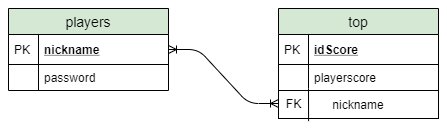

The diagram above was exported from draw.io. Its source (the exported page's mxGraphModel, read from the mxfile embedded in the PNG):
<mxGraphModel dx="1038" dy="531" grid="1" gridSize="10" guides="1" tooltips="1" connect="1" arrows="1" fold="1" page="1" pageScale="1" pageWidth="827" pageHeight="1169" math="0" shadow="0">
  <root>
    <mxCell id="0" />
    <mxCell id="1" parent="0" />
    <mxCell id="2m_0L-dEsiK4rbDoM7V6-2" value="players" style="swimlane;fontStyle=0;childLayout=stackLayout;horizontal=1;startSize=26;horizontalStack=0;resizeParent=1;resizeParentMax=0;resizeLast=0;collapsible=1;marginBottom=0;align=center;fontSize=14;fillColor=#d5e8d4;strokeColor=#000000;" parent="1" vertex="1">
      <mxGeometry x="50" y="480" width="160" height="82" as="geometry">
        <mxRectangle x="40" y="480" width="70" height="26" as="alternateBounds" />
      </mxGeometry>
    </mxCell>
    <mxCell id="2m_0L-dEsiK4rbDoM7V6-3" value="nickname" style="shape=partialRectangle;top=0;left=0;right=0;bottom=1;align=left;verticalAlign=middle;fillColor=none;spacingLeft=34;spacingRight=4;overflow=hidden;rotatable=0;points=[[0,0.5],[1,0.5]];portConstraint=eastwest;dropTarget=0;fontStyle=5;fontSize=12;" parent="2m_0L-dEsiK4rbDoM7V6-2" vertex="1">
      <mxGeometry y="26" width="160" height="30" as="geometry" />
    </mxCell>
    <mxCell id="2m_0L-dEsiK4rbDoM7V6-4" value="PK" style="shape=partialRectangle;top=0;left=0;bottom=0;fillColor=none;align=left;verticalAlign=middle;spacingLeft=4;spacingRight=4;overflow=hidden;rotatable=0;points=[];portConstraint=eastwest;part=1;fontSize=12;" parent="2m_0L-dEsiK4rbDoM7V6-3" connectable="0" vertex="1">
      <mxGeometry width="30" height="30" as="geometry" />
    </mxCell>
    <mxCell id="2m_0L-dEsiK4rbDoM7V6-5" value="password" style="shape=partialRectangle;top=0;left=0;right=0;bottom=0;align=left;verticalAlign=top;fillColor=none;spacingLeft=34;spacingRight=4;overflow=hidden;rotatable=0;points=[[0,0.5],[1,0.5]];portConstraint=eastwest;dropTarget=0;fontSize=12;" parent="2m_0L-dEsiK4rbDoM7V6-2" vertex="1">
      <mxGeometry y="56" width="160" height="26" as="geometry" />
    </mxCell>
    <mxCell id="2m_0L-dEsiK4rbDoM7V6-6" value="" style="shape=partialRectangle;top=0;left=0;bottom=0;fillColor=none;align=left;verticalAlign=top;spacingLeft=4;spacingRight=4;overflow=hidden;rotatable=0;points=[];portConstraint=eastwest;part=1;fontSize=12;" parent="2m_0L-dEsiK4rbDoM7V6-5" connectable="0" vertex="1">
      <mxGeometry width="30" height="26" as="geometry" />
    </mxCell>
    <mxCell id="2m_0L-dEsiK4rbDoM7V6-24" value="top" style="swimlane;fontStyle=0;childLayout=stackLayout;horizontal=1;startSize=26;horizontalStack=0;resizeParent=1;resizeParentMax=0;resizeLast=0;collapsible=1;marginBottom=0;align=center;fontSize=14;fillColor=#d5e8d4;strokeColor=#000000;" parent="1" vertex="1">
      <mxGeometry x="320" y="480" width="160" height="82" as="geometry" />
    </mxCell>
    <mxCell id="2m_0L-dEsiK4rbDoM7V6-25" value="idScore" style="shape=partialRectangle;top=0;left=0;right=0;bottom=1;align=left;verticalAlign=middle;fillColor=none;spacingLeft=34;spacingRight=4;overflow=hidden;rotatable=0;points=[[0,0.5],[1,0.5]];portConstraint=eastwest;dropTarget=0;fontStyle=5;fontSize=12;" parent="2m_0L-dEsiK4rbDoM7V6-24" vertex="1">
      <mxGeometry y="26" width="160" height="30" as="geometry" />
    </mxCell>
    <mxCell id="2m_0L-dEsiK4rbDoM7V6-26" value="PK" style="shape=partialRectangle;top=0;left=0;bottom=0;fillColor=none;align=left;verticalAlign=middle;spacingLeft=4;spacingRight=4;overflow=hidden;rotatable=0;points=[];portConstraint=eastwest;part=1;fontSize=12;" parent="2m_0L-dEsiK4rbDoM7V6-25" connectable="0" vertex="1">
      <mxGeometry width="30" height="30" as="geometry" />
    </mxCell>
    <mxCell id="2m_0L-dEsiK4rbDoM7V6-29" value="playerscore" style="shape=partialRectangle;top=0;left=0;right=0;bottom=0;align=left;verticalAlign=top;fillColor=none;spacingLeft=34;spacingRight=4;overflow=hidden;rotatable=0;points=[[0,0.5],[1,0.5]];portConstraint=eastwest;dropTarget=0;fontSize=12;" parent="2m_0L-dEsiK4rbDoM7V6-24" vertex="1">
      <mxGeometry y="56" width="160" height="24" as="geometry" />
    </mxCell>
    <mxCell id="2m_0L-dEsiK4rbDoM7V6-30" value="" style="shape=partialRectangle;top=0;left=0;bottom=0;fillColor=none;align=left;verticalAlign=top;spacingLeft=4;spacingRight=4;overflow=hidden;rotatable=0;points=[];portConstraint=eastwest;part=1;fontSize=12;" parent="2m_0L-dEsiK4rbDoM7V6-29" connectable="0" vertex="1">
      <mxGeometry width="30" height="24" as="geometry" />
    </mxCell>
    <mxCell id="2m_0L-dEsiK4rbDoM7V6-33" value="" style="shape=partialRectangle;top=0;left=0;right=0;bottom=0;align=left;verticalAlign=top;fillColor=none;spacingLeft=34;spacingRight=4;overflow=hidden;rotatable=0;points=[[0,0.5],[1,0.5]];portConstraint=eastwest;dropTarget=0;fontSize=12;" parent="2m_0L-dEsiK4rbDoM7V6-24" vertex="1">
      <mxGeometry y="80" width="160" height="2" as="geometry" />
    </mxCell>
    <mxCell id="2m_0L-dEsiK4rbDoM7V6-34" value="" style="shape=partialRectangle;top=0;left=0;bottom=0;fillColor=none;align=left;verticalAlign=top;spacingLeft=4;spacingRight=4;overflow=hidden;rotatable=0;points=[];portConstraint=eastwest;part=1;fontSize=12;" parent="2m_0L-dEsiK4rbDoM7V6-33" connectable="0" vertex="1">
      <mxGeometry width="30" height="2" as="geometry" />
    </mxCell>
    <mxCell id="08usbyr458ocBh4Nlz1Y-1" value="nickname" style="rounded=0;whiteSpace=wrap;html=1;align=center;" vertex="1" parent="1">
      <mxGeometry x="320" y="562" width="160" height="28" as="geometry" />
    </mxCell>
    <mxCell id="08usbyr458ocBh4Nlz1Y-2" value="" style="endArrow=none;html=1;exitX=0.188;exitY=1.093;exitDx=0;exitDy=0;exitPerimeter=0;" edge="1" parent="1" source="08usbyr458ocBh4Nlz1Y-1">
      <mxGeometry width="50" height="50" relative="1" as="geometry">
        <mxPoint x="300" y="612" as="sourcePoint" />
        <mxPoint x="350" y="562" as="targetPoint" />
      </mxGeometry>
    </mxCell>
    <mxCell id="08usbyr458ocBh4Nlz1Y-3" value="FK" style="text;html=1;align=center;verticalAlign=middle;resizable=0;points=[];autosize=1;" vertex="1" parent="1">
      <mxGeometry x="320" y="565" width="30" height="20" as="geometry" />
    </mxCell>
    <mxCell id="08usbyr458ocBh4Nlz1Y-5" value="" style="edgeStyle=entityRelationEdgeStyle;fontSize=12;html=1;endArrow=ERoneToMany;startArrow=ERoneToMany;exitX=1;exitY=0.5;exitDx=0;exitDy=0;" edge="1" parent="1" source="2m_0L-dEsiK4rbDoM7V6-3" target="08usbyr458ocBh4Nlz1Y-3">
      <mxGeometry width="100" height="100" relative="1" as="geometry">
        <mxPoint x="210" y="530" as="sourcePoint" />
        <mxPoint x="310" y="430" as="targetPoint" />
      </mxGeometry>
    </mxCell>
  </root>
</mxGraphModel>